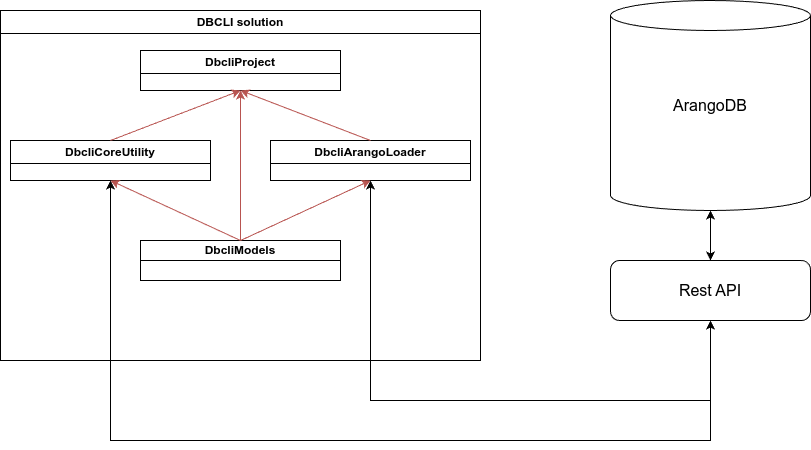

The diagram above was exported from draw.io. Its source (the exported page's mxGraphModel, read from the mxfile embedded in the PNG):
<mxGraphModel dx="1336" dy="731" grid="1" gridSize="10" guides="1" tooltips="1" connect="1" arrows="1" fold="1" page="1" pageScale="1" pageWidth="850" pageHeight="1100" math="0" shadow="0">
  <root>
    <mxCell id="0" />
    <mxCell id="1" parent="0" />
    <mxCell id="gDFslaq5Yc8GF0AgdIxx-1" value="DBCLI solution" style="swimlane;whiteSpace=wrap;html=1;" vertex="1" parent="1">
      <mxGeometry x="10" y="50" width="480" height="350" as="geometry">
        <mxRectangle x="40" y="80" width="140" height="30" as="alternateBounds" />
      </mxGeometry>
    </mxCell>
    <mxCell id="gDFslaq5Yc8GF0AgdIxx-6" value="DbcliProject" style="swimlane;whiteSpace=wrap;html=1;startSize=23;" vertex="1" parent="gDFslaq5Yc8GF0AgdIxx-1">
      <mxGeometry x="140" y="40" width="200" height="40" as="geometry" />
    </mxCell>
    <mxCell id="gDFslaq5Yc8GF0AgdIxx-8" value="DbcliArangoLoader" style="swimlane;whiteSpace=wrap;html=1;" vertex="1" parent="gDFslaq5Yc8GF0AgdIxx-1">
      <mxGeometry x="270" y="130" width="200" height="40" as="geometry" />
    </mxCell>
    <mxCell id="gDFslaq5Yc8GF0AgdIxx-9" value="DbcliCoreUtility" style="swimlane;whiteSpace=wrap;html=1;" vertex="1" parent="gDFslaq5Yc8GF0AgdIxx-1">
      <mxGeometry x="10" y="130" width="200" height="40" as="geometry" />
    </mxCell>
    <mxCell id="gDFslaq5Yc8GF0AgdIxx-10" value="DbcliModels" style="swimlane;whiteSpace=wrap;html=1;startSize=20;" vertex="1" parent="gDFslaq5Yc8GF0AgdIxx-1">
      <mxGeometry x="140" y="230" width="200" height="40" as="geometry" />
    </mxCell>
    <mxCell id="gDFslaq5Yc8GF0AgdIxx-11" value="" style="endArrow=classic;html=1;rounded=0;entryX=0.5;entryY=1;entryDx=0;entryDy=0;exitX=0.5;exitY=0;exitDx=0;exitDy=0;fillColor=#f8cecc;strokeColor=#b85450;" edge="1" parent="gDFslaq5Yc8GF0AgdIxx-1" source="gDFslaq5Yc8GF0AgdIxx-9" target="gDFslaq5Yc8GF0AgdIxx-6">
      <mxGeometry width="50" height="50" relative="1" as="geometry">
        <mxPoint x="110" y="240" as="sourcePoint" />
        <mxPoint x="160" y="190" as="targetPoint" />
      </mxGeometry>
    </mxCell>
    <mxCell id="gDFslaq5Yc8GF0AgdIxx-12" value="" style="endArrow=classic;html=1;rounded=0;entryX=0.5;entryY=1;entryDx=0;entryDy=0;exitX=0.5;exitY=0;exitDx=0;exitDy=0;fillColor=#f8cecc;strokeColor=#b85450;" edge="1" parent="gDFslaq5Yc8GF0AgdIxx-1" source="gDFslaq5Yc8GF0AgdIxx-8" target="gDFslaq5Yc8GF0AgdIxx-6">
      <mxGeometry width="50" height="50" relative="1" as="geometry">
        <mxPoint x="390" y="230" as="sourcePoint" />
        <mxPoint x="440" y="180" as="targetPoint" />
      </mxGeometry>
    </mxCell>
    <mxCell id="gDFslaq5Yc8GF0AgdIxx-17" value="" style="endArrow=classic;html=1;rounded=0;entryX=0.5;entryY=1;entryDx=0;entryDy=0;exitX=0.5;exitY=0;exitDx=0;exitDy=0;fillColor=#f8cecc;strokeColor=#b85450;" edge="1" parent="gDFslaq5Yc8GF0AgdIxx-1" source="gDFslaq5Yc8GF0AgdIxx-10" target="gDFslaq5Yc8GF0AgdIxx-8">
      <mxGeometry width="50" height="50" relative="1" as="geometry">
        <mxPoint x="390" y="220" as="sourcePoint" />
        <mxPoint x="440" y="170" as="targetPoint" />
      </mxGeometry>
    </mxCell>
    <mxCell id="gDFslaq5Yc8GF0AgdIxx-18" value="" style="endArrow=classic;html=1;rounded=0;exitX=0.5;exitY=0;exitDx=0;exitDy=0;entryX=0.5;entryY=1;entryDx=0;entryDy=0;fillColor=#f8cecc;strokeColor=#b85450;" edge="1" parent="gDFslaq5Yc8GF0AgdIxx-1" source="gDFslaq5Yc8GF0AgdIxx-10" target="gDFslaq5Yc8GF0AgdIxx-9">
      <mxGeometry width="50" height="50" relative="1" as="geometry">
        <mxPoint x="390" y="220" as="sourcePoint" />
        <mxPoint x="440" y="170" as="targetPoint" />
      </mxGeometry>
    </mxCell>
    <mxCell id="gDFslaq5Yc8GF0AgdIxx-19" value="" style="endArrow=classic;html=1;rounded=0;entryX=0.5;entryY=1;entryDx=0;entryDy=0;exitX=0.5;exitY=0;exitDx=0;exitDy=0;fillColor=#f8cecc;strokeColor=#b85450;" edge="1" parent="gDFslaq5Yc8GF0AgdIxx-1" source="gDFslaq5Yc8GF0AgdIxx-10" target="gDFslaq5Yc8GF0AgdIxx-6">
      <mxGeometry width="50" height="50" relative="1" as="geometry">
        <mxPoint x="390" y="220" as="sourcePoint" />
        <mxPoint x="440" y="170" as="targetPoint" />
      </mxGeometry>
    </mxCell>
    <mxCell id="gDFslaq5Yc8GF0AgdIxx-2" value="" style="shape=cylinder3;whiteSpace=wrap;html=1;boundedLbl=1;backgroundOutline=1;size=15;" vertex="1" parent="1">
      <mxGeometry x="620" y="40" width="200" height="210" as="geometry" />
    </mxCell>
    <mxCell id="gDFslaq5Yc8GF0AgdIxx-3" value="" style="rounded=1;whiteSpace=wrap;html=1;" vertex="1" parent="1">
      <mxGeometry x="620" y="300" width="200" height="60" as="geometry" />
    </mxCell>
    <mxCell id="gDFslaq5Yc8GF0AgdIxx-4" value="&lt;font style=&quot;font-size: 16px;&quot;&gt;Rest API&lt;/font&gt;" style="text;html=1;align=center;verticalAlign=middle;whiteSpace=wrap;rounded=0;" vertex="1" parent="1">
      <mxGeometry x="680" y="312.5" width="80" height="35" as="geometry" />
    </mxCell>
    <mxCell id="gDFslaq5Yc8GF0AgdIxx-5" value="" style="endArrow=classic;startArrow=classic;html=1;rounded=0;entryX=0.5;entryY=1;entryDx=0;entryDy=0;entryPerimeter=0;exitX=0.5;exitY=0;exitDx=0;exitDy=0;" edge="1" parent="1" source="gDFslaq5Yc8GF0AgdIxx-3" target="gDFslaq5Yc8GF0AgdIxx-2">
      <mxGeometry width="50" height="50" relative="1" as="geometry">
        <mxPoint x="670" y="312.5" as="sourcePoint" />
        <mxPoint x="720" y="262.5" as="targetPoint" />
      </mxGeometry>
    </mxCell>
    <mxCell id="gDFslaq5Yc8GF0AgdIxx-14" value="" style="endArrow=classic;startArrow=classic;html=1;rounded=0;exitX=0.5;exitY=1;exitDx=0;exitDy=0;entryX=0.5;entryY=1;entryDx=0;entryDy=0;" edge="1" parent="1" source="gDFslaq5Yc8GF0AgdIxx-8" target="gDFslaq5Yc8GF0AgdIxx-3">
      <mxGeometry width="50" height="50" relative="1" as="geometry">
        <mxPoint x="400" y="280" as="sourcePoint" />
        <mxPoint x="450" y="230" as="targetPoint" />
        <Array as="points">
          <mxPoint x="380" y="440" />
          <mxPoint x="720" y="440" />
        </Array>
      </mxGeometry>
    </mxCell>
    <mxCell id="gDFslaq5Yc8GF0AgdIxx-15" value="" style="endArrow=classic;startArrow=classic;html=1;rounded=0;entryX=0.5;entryY=1;entryDx=0;entryDy=0;exitX=0.5;exitY=1;exitDx=0;exitDy=0;" edge="1" parent="1" source="gDFslaq5Yc8GF0AgdIxx-3" target="gDFslaq5Yc8GF0AgdIxx-9">
      <mxGeometry width="50" height="50" relative="1" as="geometry">
        <mxPoint x="400" y="280" as="sourcePoint" />
        <mxPoint x="450" y="230" as="targetPoint" />
        <Array as="points">
          <mxPoint x="720" y="480" />
          <mxPoint x="120" y="480" />
        </Array>
      </mxGeometry>
    </mxCell>
    <mxCell id="gDFslaq5Yc8GF0AgdIxx-16" value="&lt;font style=&quot;font-size: 16px;&quot;&gt;ArangoDB&lt;/font&gt;" style="text;html=1;align=center;verticalAlign=middle;whiteSpace=wrap;rounded=0;" vertex="1" parent="1">
      <mxGeometry x="680" y="125" width="80" height="40" as="geometry" />
    </mxCell>
  </root>
</mxGraphModel>